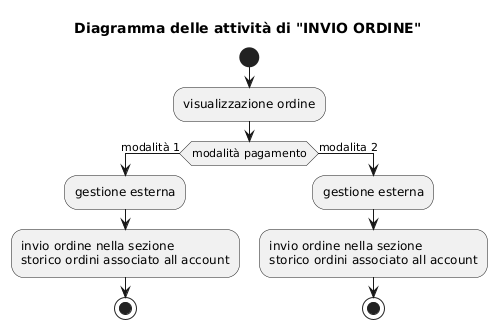

The diagram above was rendered by PlantUML. Its source (embedded in the PNG):
@startuml
title
Diagramma delle attività di "INVIO ORDINE"
end title

start
:visualizzazione ordine;
if(modalità pagamento) then (modalità 1)
 :gestione esterna;
 :invio ordine nella sezione
 storico ordini associato all account;
 stop
 else(modalita 2)
  :gestione esterna;
 :invio ordine nella sezione
 storico ordini associato all account;
 stop
@enduml